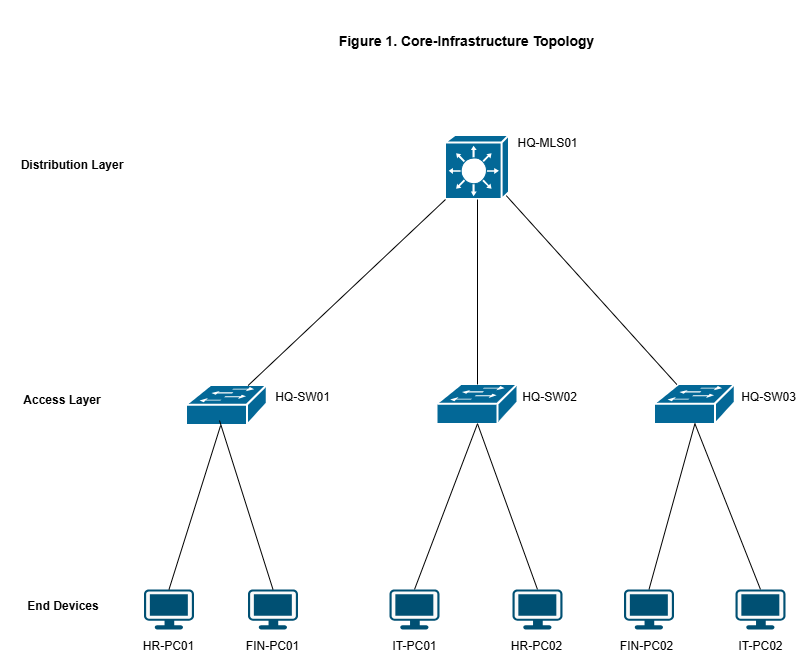

The diagram above was exported from draw.io. Its source (the exported page's mxGraphModel, read from the mxfile embedded in the PNG):
<mxGraphModel dx="2241" dy="841" grid="0" gridSize="10" guides="1" tooltips="1" connect="1" arrows="1" fold="1" page="1" pageScale="1" pageWidth="827" pageHeight="1169" math="0" shadow="0">
  <root>
    <mxCell id="0" />
    <mxCell id="1" parent="0" />
    <mxCell id="mTRlBKqhRg7EROuIvvHM-5" parent="1" style="strokeColor=#ffffff;sketch=0;html=1;pointerEvents=1;dashed=0;fillColor=#036897;strokeWidth=2;verticalLabelPosition=bottom;verticalAlign=top;align=center;outlineConnect=0;shape=mxgraph.cisco.switches.workgroup_switch;" value="" vertex="1">
      <mxGeometry height="40" width="80.8" x="133.00000000000003" y="396" as="geometry" />
    </mxCell>
    <mxCell id="mTRlBKqhRg7EROuIvvHM-11" parent="1" style="points=[[0.03,0.03,0],[0.5,0,0],[0.97,0.03,0],[1,0.4,0],[0.97,0.745,0],[0.5,1,0],[0.03,0.745,0],[0,0.4,0]];verticalLabelPosition=bottom;sketch=0;html=1;verticalAlign=top;aspect=fixed;align=center;pointerEvents=1;shape=mxgraph.cisco19.workstation2;fillColor=#fafafa;strokeColor=#005073;" value="" vertex="1">
      <mxGeometry height="40" width="50" x="90.5" y="600" as="geometry" />
    </mxCell>
    <mxCell id="mTRlBKqhRg7EROuIvvHM-12" parent="1" style="points=[[0.03,0.03,0],[0.5,0,0],[0.97,0.03,0],[1,0.4,0],[0.97,0.745,0],[0.5,1,0],[0.03,0.745,0],[0,0.4,0]];verticalLabelPosition=bottom;sketch=0;html=1;verticalAlign=top;aspect=fixed;align=center;pointerEvents=1;shape=mxgraph.cisco19.workstation2;fillColor=#fafafa;strokeColor=#005073;" value="" vertex="1">
      <mxGeometry height="40" width="50" x="194.5" y="600" as="geometry" />
    </mxCell>
    <mxCell id="mTRlBKqhRg7EROuIvvHM-15" edge="1" parent="1" source="mTRlBKqhRg7EROuIvvHM-11" style="endArrow=none;html=1;rounded=0;exitX=0.5;exitY=0;exitDx=0;exitDy=0;exitPerimeter=0;" target="mTRlBKqhRg7EROuIvvHM-5" value="">
      <mxGeometry height="50" relative="1" width="50" as="geometry">
        <mxPoint x="126.24590163934454" y="518" as="sourcePoint" />
        <mxPoint x="180.5" y="433" as="targetPoint" />
      </mxGeometry>
    </mxCell>
    <mxCell id="mTRlBKqhRg7EROuIvvHM-16" edge="1" parent="1" source="mTRlBKqhRg7EROuIvvHM-12" style="endArrow=none;html=1;rounded=0;entryX=0.5;entryY=0;entryDx=0;entryDy=0;exitX=0.5;exitY=0;exitDx=0;exitDy=0;exitPerimeter=0;" value="">
      <mxGeometry height="50" relative="1" width="50" as="geometry">
        <mxPoint x="209.5" y="518" as="sourcePoint" />
        <mxPoint x="166" y="431" as="targetPoint" />
      </mxGeometry>
    </mxCell>
    <mxCell id="mTRlBKqhRg7EROuIvvHM-22" parent="1" style="text;whiteSpace=wrap;html=1;align=center;" value="HR-PC01&lt;div&gt;&lt;br&gt;&lt;/div&gt;" vertex="1">
      <mxGeometry height="36" width="89" x="71" y="643" as="geometry" />
    </mxCell>
    <mxCell id="EGoVrjreshlRQZmYGvs8-3" parent="1" style="strokeColor=#ffffff;sketch=0;html=1;pointerEvents=1;dashed=0;fillColor=#036897;strokeWidth=2;verticalLabelPosition=bottom;verticalAlign=top;align=center;outlineConnect=0;shape=mxgraph.cisco.switches.layer_3_switch;" value="" vertex="1">
      <mxGeometry height="64" width="64" x="392" y="146" as="geometry" />
    </mxCell>
    <mxCell id="EGoVrjreshlRQZmYGvs8-5" parent="1" style="text;html=1;whiteSpace=wrap;strokeColor=none;fillColor=none;align=center;verticalAlign=middle;rounded=0;" value="&lt;div&gt;HQ-MLS01&lt;/div&gt;&lt;div&gt;&lt;br&gt;&lt;/div&gt;" vertex="1">
      <mxGeometry height="30" width="85" x="451.5" y="146" as="geometry" />
    </mxCell>
    <mxCell id="kIaCQTaXCRkpN1Ltya2B-1" parent="1" style="text;html=1;whiteSpace=wrap;strokeColor=none;fillColor=none;align=center;verticalAlign=middle;rounded=0;" value="&lt;font style=&quot;font-size: 14px;&quot;&gt;&lt;b&gt;Figure 1. Core-Infrastructure Topology&lt;/b&gt;&lt;/font&gt;" vertex="1">
      <mxGeometry height="81" width="396.5" x="215" y="11" as="geometry" />
    </mxCell>
    <mxCell id="WOePy6DjYnd7AjGsco2h-1" parent="1" style="strokeColor=#ffffff;sketch=0;html=1;pointerEvents=1;dashed=0;fillColor=#036897;strokeWidth=2;verticalLabelPosition=bottom;verticalAlign=top;align=center;outlineConnect=0;shape=mxgraph.cisco.switches.workgroup_switch;" value="" vertex="1">
      <mxGeometry height="40" width="80.8" x="383.6" y="395" as="geometry" />
    </mxCell>
    <mxCell id="WOePy6DjYnd7AjGsco2h-2" parent="1" style="strokeColor=#ffffff;sketch=0;html=1;pointerEvents=1;dashed=0;fillColor=#036897;strokeWidth=2;verticalLabelPosition=bottom;verticalAlign=top;align=center;outlineConnect=0;shape=mxgraph.cisco.switches.workgroup_switch;" value="" vertex="1">
      <mxGeometry height="40" width="80.8" x="601" y="395" as="geometry" />
    </mxCell>
    <mxCell id="WOePy6DjYnd7AjGsco2h-3" edge="1" parent="1" source="WOePy6DjYnd7AjGsco2h-18" style="endArrow=none;html=1;rounded=0;entryX=0.5;entryY=0.98;entryDx=0;entryDy=0;entryPerimeter=0;exitX=0.5;exitY=0;exitDx=0;exitDy=0;exitPerimeter=0;" target="WOePy6DjYnd7AjGsco2h-2" value="">
      <mxGeometry height="50" relative="1" width="50" as="geometry">
        <mxPoint x="694.4809160305344" y="519" as="sourcePoint" />
        <mxPoint x="758" y="410" as="targetPoint" />
      </mxGeometry>
    </mxCell>
    <mxCell id="WOePy6DjYnd7AjGsco2h-4" edge="1" parent="1" source="WOePy6DjYnd7AjGsco2h-12" style="endArrow=none;html=1;rounded=0;entryX=0.5;entryY=0.98;entryDx=0;entryDy=0;entryPerimeter=0;exitX=0.5;exitY=0;exitDx=0;exitDy=0;exitPerimeter=0;" target="WOePy6DjYnd7AjGsco2h-2" value="">
      <mxGeometry height="50" relative="1" width="50" as="geometry">
        <mxPoint x="604.6641221374048" y="519" as="sourcePoint" />
        <mxPoint x="727" y="369" as="targetPoint" />
      </mxGeometry>
    </mxCell>
    <mxCell id="WOePy6DjYnd7AjGsco2h-5" edge="1" parent="1" source="WOePy6DjYnd7AjGsco2h-11" style="endArrow=none;html=1;rounded=0;entryX=0.5;entryY=0.98;entryDx=0;entryDy=0;entryPerimeter=0;exitX=0.5;exitY=0;exitDx=0;exitDy=0;exitPerimeter=0;" target="WOePy6DjYnd7AjGsco2h-1" value="">
      <mxGeometry height="50" relative="1" width="50" as="geometry">
        <mxPoint x="472.4393063583816" y="518" as="sourcePoint" />
        <mxPoint x="499" y="390" as="targetPoint" />
      </mxGeometry>
    </mxCell>
    <mxCell id="WOePy6DjYnd7AjGsco2h-6" edge="1" parent="1" source="WOePy6DjYnd7AjGsco2h-1" style="endArrow=none;html=1;rounded=0;exitX=0.5;exitY=0.98;exitDx=0;exitDy=0;exitPerimeter=0;entryX=0.5;entryY=0;entryDx=0;entryDy=0;entryPerimeter=0;" target="WOePy6DjYnd7AjGsco2h-10" value="">
      <mxGeometry height="50" relative="1" width="50" as="geometry">
        <mxPoint x="761" y="170" as="sourcePoint" />
        <mxPoint x="373.1387283236995" y="518" as="targetPoint" />
      </mxGeometry>
    </mxCell>
    <mxCell id="WOePy6DjYnd7AjGsco2h-7" edge="1" parent="1" source="WOePy6DjYnd7AjGsco2h-2" style="endArrow=none;html=1;rounded=0;entryX=0.95;entryY=0.94;entryDx=0;entryDy=0;entryPerimeter=0;" target="EGoVrjreshlRQZmYGvs8-3" value="">
      <mxGeometry height="50" relative="1" width="50" as="geometry">
        <mxPoint x="595" y="358" as="sourcePoint" />
        <mxPoint x="513" y="557" as="targetPoint" />
      </mxGeometry>
    </mxCell>
    <mxCell id="WOePy6DjYnd7AjGsco2h-8" edge="1" parent="1" source="WOePy6DjYnd7AjGsco2h-1" style="endArrow=none;html=1;rounded=0;entryX=0.5;entryY=1;entryDx=0;entryDy=0;entryPerimeter=0;exitX=0.5;exitY=0;exitDx=0;exitDy=0;exitPerimeter=0;" target="EGoVrjreshlRQZmYGvs8-3" value="">
      <mxGeometry height="50" relative="1" width="50" as="geometry">
        <mxPoint x="611" y="677" as="sourcePoint" />
        <mxPoint x="544" y="557" as="targetPoint" />
      </mxGeometry>
    </mxCell>
    <mxCell id="WOePy6DjYnd7AjGsco2h-9" edge="1" parent="1" source="mTRlBKqhRg7EROuIvvHM-5" style="endArrow=none;html=1;rounded=0;entryX=0;entryY=1;entryDx=0;entryDy=0;entryPerimeter=0;" target="EGoVrjreshlRQZmYGvs8-3" value="">
      <mxGeometry height="50" relative="1" width="50" as="geometry">
        <mxPoint x="273" y="339" as="sourcePoint" />
        <mxPoint x="206" y="219" as="targetPoint" />
      </mxGeometry>
    </mxCell>
    <mxCell id="WOePy6DjYnd7AjGsco2h-10" parent="1" style="points=[[0.03,0.03,0],[0.5,0,0],[0.97,0.03,0],[1,0.4,0],[0.97,0.745,0],[0.5,1,0],[0.03,0.745,0],[0,0.4,0]];verticalLabelPosition=bottom;sketch=0;html=1;verticalAlign=top;aspect=fixed;align=center;pointerEvents=1;shape=mxgraph.cisco19.workstation2;fillColor=#fafafa;strokeColor=#005073;" value="" vertex="1">
      <mxGeometry height="40" width="50" x="336" y="600" as="geometry" />
    </mxCell>
    <mxCell id="WOePy6DjYnd7AjGsco2h-11" parent="1" style="points=[[0.03,0.03,0],[0.5,0,0],[0.97,0.03,0],[1,0.4,0],[0.97,0.745,0],[0.5,1,0],[0.03,0.745,0],[0,0.4,0]];verticalLabelPosition=bottom;sketch=0;html=1;verticalAlign=top;aspect=fixed;align=center;pointerEvents=1;shape=mxgraph.cisco19.workstation2;fillColor=#fafafa;strokeColor=#005073;" value="" vertex="1">
      <mxGeometry height="40" width="50" x="459" y="600" as="geometry" />
    </mxCell>
    <mxCell id="WOePy6DjYnd7AjGsco2h-12" parent="1" style="points=[[0.03,0.03,0],[0.5,0,0],[0.97,0.03,0],[1,0.4,0],[0.97,0.745,0],[0.5,1,0],[0.03,0.745,0],[0,0.4,0]];verticalLabelPosition=bottom;sketch=0;html=1;verticalAlign=top;aspect=fixed;align=center;pointerEvents=1;shape=mxgraph.cisco19.workstation2;fillColor=#fafafa;strokeColor=#005073;" value="" vertex="1">
      <mxGeometry height="40" width="50" x="570.5" y="600" as="geometry" />
    </mxCell>
    <mxCell id="WOePy6DjYnd7AjGsco2h-18" parent="1" style="points=[[0.03,0.03,0],[0.5,0,0],[0.97,0.03,0],[1,0.4,0],[0.97,0.745,0],[0.5,1,0],[0.03,0.745,0],[0,0.4,0]];verticalLabelPosition=bottom;sketch=0;html=1;verticalAlign=top;aspect=fixed;align=center;pointerEvents=1;shape=mxgraph.cisco19.workstation2;fillColor=#fafafa;strokeColor=#005073;" value="" vertex="1">
      <mxGeometry height="40" width="50" x="682" y="600" as="geometry" />
    </mxCell>
    <mxCell id="WOePy6DjYnd7AjGsco2h-26" parent="1" style="text;whiteSpace=wrap;html=1;align=center;" value="FIN-PC01&lt;div&gt;&lt;br&gt;&lt;/div&gt;" vertex="1">
      <mxGeometry height="36" width="89" x="175" y="643" as="geometry" />
    </mxCell>
    <mxCell id="WOePy6DjYnd7AjGsco2h-27" parent="1" style="text;whiteSpace=wrap;html=1;align=center;" value="IT-PC01&lt;div&gt;&lt;br&gt;&lt;/div&gt;" vertex="1">
      <mxGeometry height="36" width="89" x="317" y="643" as="geometry" />
    </mxCell>
    <mxCell id="WOePy6DjYnd7AjGsco2h-28" parent="1" style="text;whiteSpace=wrap;html=1;align=center;" value="HR-PC02&lt;div&gt;&lt;br&gt;&lt;/div&gt;" vertex="1">
      <mxGeometry height="36" width="89" x="439" y="643" as="geometry" />
    </mxCell>
    <mxCell id="WOePy6DjYnd7AjGsco2h-29" parent="1" style="text;whiteSpace=wrap;html=1;align=center;" value="FIN-PC02&lt;div&gt;&lt;br&gt;&lt;/div&gt;" vertex="1">
      <mxGeometry height="36" width="89" x="549" y="643" as="geometry" />
    </mxCell>
    <mxCell id="WOePy6DjYnd7AjGsco2h-30" parent="1" style="text;whiteSpace=wrap;html=1;align=center;" value="IT-PC02&lt;div&gt;&lt;br&gt;&lt;/div&gt;" vertex="1">
      <mxGeometry height="36" width="89" x="663" y="643" as="geometry" />
    </mxCell>
    <mxCell id="WOePy6DjYnd7AjGsco2h-31" parent="1" style="text;html=1;whiteSpace=wrap;strokeColor=none;fillColor=none;align=center;verticalAlign=middle;rounded=0;" value="&lt;div&gt;HQ-SW01&lt;/div&gt;&lt;div&gt;&lt;br&gt;&lt;/div&gt;" vertex="1">
      <mxGeometry height="30" width="85" x="207" y="400" as="geometry" />
    </mxCell>
    <mxCell id="WOePy6DjYnd7AjGsco2h-32" parent="1" style="text;html=1;whiteSpace=wrap;strokeColor=none;fillColor=none;align=center;verticalAlign=middle;rounded=0;" value="&lt;div&gt;HQ-SW02&lt;/div&gt;&lt;div&gt;&lt;br&gt;&lt;/div&gt;" vertex="1">
      <mxGeometry height="30" width="85" x="454" y="400" as="geometry" />
    </mxCell>
    <mxCell id="WOePy6DjYnd7AjGsco2h-33" parent="1" style="text;html=1;whiteSpace=wrap;strokeColor=none;fillColor=none;align=center;verticalAlign=middle;rounded=0;" value="&lt;div&gt;HQ-SW03&lt;/div&gt;&lt;div&gt;&lt;br&gt;&lt;/div&gt;" vertex="1">
      <mxGeometry height="30" width="85" x="673" y="400" as="geometry" />
    </mxCell>
    <mxCell id="WOePy6DjYnd7AjGsco2h-34" parent="1" style="text;html=1;whiteSpace=wrap;strokeColor=none;fillColor=none;align=center;verticalAlign=middle;rounded=0;" value="&lt;div&gt;&lt;b&gt;Distribution Layer&lt;/b&gt;&lt;/div&gt;" vertex="1">
      <mxGeometry height="30" width="124" x="-43" y="161" as="geometry" />
    </mxCell>
    <mxCell id="WOePy6DjYnd7AjGsco2h-35" parent="1" style="text;html=1;whiteSpace=wrap;strokeColor=none;fillColor=none;align=center;verticalAlign=middle;rounded=0;" value="&lt;b&gt;Access Layer&lt;/b&gt;" vertex="1">
      <mxGeometry height="30" width="124" x="-53" y="396" as="geometry" />
    </mxCell>
    <mxCell id="WOePy6DjYnd7AjGsco2h-36" parent="1" style="text;html=1;whiteSpace=wrap;strokeColor=none;fillColor=none;align=center;verticalAlign=middle;rounded=0;" value="&lt;b&gt;End Devices&lt;/b&gt;" vertex="1">
      <mxGeometry height="30" width="124" x="-52" y="602" as="geometry" />
    </mxCell>
  </root>
</mxGraphModel>